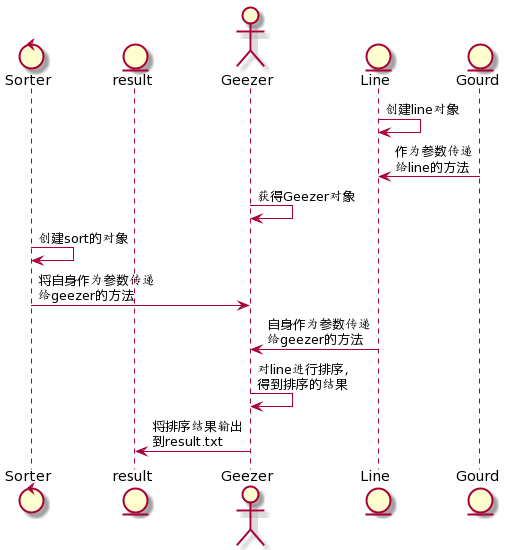

The diagram above was rendered by PlantUML. Its source (embedded in the PNG):
@startuml
control Sorter as sorter
entity result as res
actor Geezer as geezer
entity Line as line
entity Gourd as gourd

line -> line : 创建line对象

gourd -> line : 作为参数传递\n给line的方法

geezer -> geezer : 获得Geezer对象

sorter -> sorter : 创建sort的对象

sorter -> geezer : 将自身作为参数传递\n给geezer的方法

line -> geezer : 自身作为参数传递\n给geezer的方法

geezer -> geezer : 对line进行排序，\n得到排序的结果

geezer -> res : 将排序结果输出\n到result.txt
@enduml